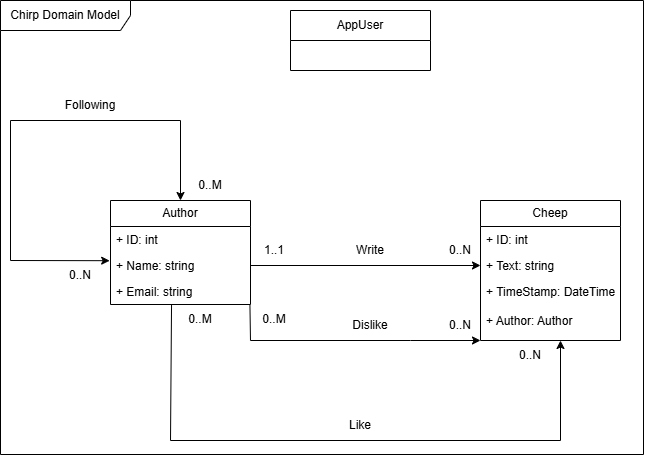

The diagram above was exported from draw.io. Its source (the exported page's mxGraphModel, read from the mxfile embedded in the PNG):
<mxGraphModel dx="1195" dy="643" grid="1" gridSize="10" guides="1" tooltips="1" connect="1" arrows="1" fold="1" page="1" pageScale="1" pageWidth="827" pageHeight="1169" background="none" math="0" shadow="0">
  <root>
    <mxCell id="WIyWlLk6GJQsqaUBKTNV-0" />
    <mxCell id="WIyWlLk6GJQsqaUBKTNV-1" parent="WIyWlLk6GJQsqaUBKTNV-0" />
    <mxCell id="PDE5_A8cH3JdQ8wwyv_W-0" value="Author" style="swimlane;fontStyle=0;childLayout=stackLayout;horizontal=1;startSize=26;fillColor=none;horizontalStack=0;resizeParent=1;resizeParentMax=0;resizeLast=0;collapsible=1;marginBottom=0;whiteSpace=wrap;html=1;" parent="WIyWlLk6GJQsqaUBKTNV-1" vertex="1">
      <mxGeometry x="220" y="240" width="140" height="104" as="geometry" />
    </mxCell>
    <mxCell id="PDE5_A8cH3JdQ8wwyv_W-1" value="+ ID: int" style="text;strokeColor=none;fillColor=none;align=left;verticalAlign=top;spacingLeft=4;spacingRight=4;overflow=hidden;rotatable=0;points=[[0,0.5],[1,0.5]];portConstraint=eastwest;whiteSpace=wrap;html=1;" parent="PDE5_A8cH3JdQ8wwyv_W-0" vertex="1">
      <mxGeometry y="26" width="140" height="26" as="geometry" />
    </mxCell>
    <mxCell id="PDE5_A8cH3JdQ8wwyv_W-2" value="+ Name: string" style="text;strokeColor=none;fillColor=none;align=left;verticalAlign=top;spacingLeft=4;spacingRight=4;overflow=hidden;rotatable=0;points=[[0,0.5],[1,0.5]];portConstraint=eastwest;whiteSpace=wrap;html=1;" parent="PDE5_A8cH3JdQ8wwyv_W-0" vertex="1">
      <mxGeometry y="52" width="140" height="26" as="geometry" />
    </mxCell>
    <mxCell id="PDE5_A8cH3JdQ8wwyv_W-3" value="+ Email: string" style="text;strokeColor=none;fillColor=none;align=left;verticalAlign=top;spacingLeft=4;spacingRight=4;overflow=hidden;rotatable=0;points=[[0,0.5],[1,0.5]];portConstraint=eastwest;whiteSpace=wrap;html=1;" parent="PDE5_A8cH3JdQ8wwyv_W-0" vertex="1">
      <mxGeometry y="78" width="140" height="26" as="geometry" />
    </mxCell>
    <mxCell id="PDE5_A8cH3JdQ8wwyv_W-4" value="Cheep" style="swimlane;fontStyle=0;childLayout=stackLayout;horizontal=1;startSize=26;fillColor=none;horizontalStack=0;resizeParent=1;resizeParentMax=0;resizeLast=0;collapsible=1;marginBottom=0;whiteSpace=wrap;html=1;" parent="WIyWlLk6GJQsqaUBKTNV-1" vertex="1">
      <mxGeometry x="590" y="240" width="140" height="140" as="geometry" />
    </mxCell>
    <mxCell id="PDE5_A8cH3JdQ8wwyv_W-5" value="+ ID: int" style="text;strokeColor=none;fillColor=none;align=left;verticalAlign=top;spacingLeft=4;spacingRight=4;overflow=hidden;rotatable=0;points=[[0,0.5],[1,0.5]];portConstraint=eastwest;whiteSpace=wrap;html=1;" parent="PDE5_A8cH3JdQ8wwyv_W-4" vertex="1">
      <mxGeometry y="26" width="140" height="26" as="geometry" />
    </mxCell>
    <mxCell id="PDE5_A8cH3JdQ8wwyv_W-6" value="+ Text: string" style="text;strokeColor=none;fillColor=none;align=left;verticalAlign=top;spacingLeft=4;spacingRight=4;overflow=hidden;rotatable=0;points=[[0,0.5],[1,0.5]];portConstraint=eastwest;whiteSpace=wrap;html=1;" parent="PDE5_A8cH3JdQ8wwyv_W-4" vertex="1">
      <mxGeometry y="52" width="140" height="26" as="geometry" />
    </mxCell>
    <mxCell id="PDE5_A8cH3JdQ8wwyv_W-7" value="+ TimeStamp: DateTime&lt;div&gt;&lt;br&gt;&lt;div&gt;+ Author: Author&lt;br&gt;&lt;div&gt;&lt;br&gt;&lt;/div&gt;&lt;/div&gt;&lt;/div&gt;" style="text;strokeColor=none;fillColor=none;align=left;verticalAlign=top;spacingLeft=4;spacingRight=4;overflow=hidden;rotatable=0;points=[[0,0.5],[1,0.5]];portConstraint=eastwest;whiteSpace=wrap;html=1;" parent="PDE5_A8cH3JdQ8wwyv_W-4" vertex="1">
      <mxGeometry y="78" width="140" height="62" as="geometry" />
    </mxCell>
    <mxCell id="PDE5_A8cH3JdQ8wwyv_W-11" value="Write" style="text;html=1;align=center;verticalAlign=middle;whiteSpace=wrap;rounded=0;" parent="WIyWlLk6GJQsqaUBKTNV-1" vertex="1">
      <mxGeometry x="450" y="270" width="60" height="40" as="geometry" />
    </mxCell>
    <mxCell id="PDE5_A8cH3JdQ8wwyv_W-12" value="0..N" style="text;html=1;align=center;verticalAlign=middle;whiteSpace=wrap;rounded=0;" parent="WIyWlLk6GJQsqaUBKTNV-1" vertex="1">
      <mxGeometry x="540" y="275" width="60" height="30" as="geometry" />
    </mxCell>
    <mxCell id="PDE5_A8cH3JdQ8wwyv_W-13" value="1..1" style="text;html=1;align=center;verticalAlign=middle;whiteSpace=wrap;rounded=0;" parent="WIyWlLk6GJQsqaUBKTNV-1" vertex="1">
      <mxGeometry x="354" y="275" width="60" height="30" as="geometry" />
    </mxCell>
    <mxCell id="PDE5_A8cH3JdQ8wwyv_W-16" value="" style="endArrow=none;html=1;rounded=0;" parent="WIyWlLk6GJQsqaUBKTNV-1" edge="1">
      <mxGeometry width="50" height="50" relative="1" as="geometry">
        <mxPoint x="120" y="160" as="sourcePoint" />
        <mxPoint x="290" y="160" as="targetPoint" />
      </mxGeometry>
    </mxCell>
    <mxCell id="PDE5_A8cH3JdQ8wwyv_W-17" value="" style="endArrow=none;html=1;rounded=0;" parent="WIyWlLk6GJQsqaUBKTNV-1" edge="1">
      <mxGeometry width="50" height="50" relative="1" as="geometry">
        <mxPoint x="120" y="300" as="sourcePoint" />
        <mxPoint x="120" y="160" as="targetPoint" />
      </mxGeometry>
    </mxCell>
    <mxCell id="PDE5_A8cH3JdQ8wwyv_W-19" value="Following" style="text;html=1;align=center;verticalAlign=middle;whiteSpace=wrap;rounded=0;" parent="WIyWlLk6GJQsqaUBKTNV-1" vertex="1">
      <mxGeometry x="170" y="130" width="60" height="30" as="geometry" />
    </mxCell>
    <mxCell id="LJGaKl-L1fjh894akgg2-2" value="" style="endArrow=none;html=1;rounded=0;entryX=0.436;entryY=1.077;entryDx=0;entryDy=0;entryPerimeter=0;" parent="WIyWlLk6GJQsqaUBKTNV-1" edge="1">
      <mxGeometry width="50" height="50" relative="1" as="geometry">
        <mxPoint x="280" y="480" as="sourcePoint" />
        <mxPoint x="281.0400000000001" y="344.00200000000007" as="targetPoint" />
      </mxGeometry>
    </mxCell>
    <mxCell id="LJGaKl-L1fjh894akgg2-3" value="" style="endArrow=none;html=1;rounded=0;" parent="WIyWlLk6GJQsqaUBKTNV-1" edge="1">
      <mxGeometry width="50" height="50" relative="1" as="geometry">
        <mxPoint x="280" y="480" as="sourcePoint" />
        <mxPoint x="670" y="480" as="targetPoint" />
      </mxGeometry>
    </mxCell>
    <mxCell id="LJGaKl-L1fjh894akgg2-5" value="Like" style="text;html=1;align=center;verticalAlign=middle;whiteSpace=wrap;rounded=0;" parent="WIyWlLk6GJQsqaUBKTNV-1" vertex="1">
      <mxGeometry x="427" y="450" width="86" height="30" as="geometry" />
    </mxCell>
    <mxCell id="LJGaKl-L1fjh894akgg2-6" value="0..N" style="text;html=1;align=center;verticalAlign=middle;whiteSpace=wrap;rounded=0;" parent="WIyWlLk6GJQsqaUBKTNV-1" vertex="1">
      <mxGeometry x="610" y="380" width="60" height="30" as="geometry" />
    </mxCell>
    <mxCell id="LJGaKl-L1fjh894akgg2-7" value="0..M" style="text;html=1;align=center;verticalAlign=middle;whiteSpace=wrap;rounded=0;" parent="WIyWlLk6GJQsqaUBKTNV-1" vertex="1">
      <mxGeometry x="280" y="344" width="60" height="30" as="geometry" />
    </mxCell>
    <mxCell id="LJGaKl-L1fjh894akgg2-8" value="0..N" style="text;html=1;align=center;verticalAlign=middle;whiteSpace=wrap;rounded=0;" parent="WIyWlLk6GJQsqaUBKTNV-1" vertex="1">
      <mxGeometry x="160" y="300" width="60" height="30" as="geometry" />
    </mxCell>
    <mxCell id="LJGaKl-L1fjh894akgg2-9" value="0..M" style="text;html=1;align=center;verticalAlign=middle;whiteSpace=wrap;rounded=0;" parent="WIyWlLk6GJQsqaUBKTNV-1" vertex="1">
      <mxGeometry x="290" y="210" width="60" height="30" as="geometry" />
    </mxCell>
    <mxCell id="LJGaKl-L1fjh894akgg2-10" value="AppUser" style="swimlane;fontStyle=0;childLayout=stackLayout;horizontal=1;startSize=30;horizontalStack=0;resizeParent=1;resizeParentMax=0;resizeLast=0;collapsible=1;marginBottom=0;whiteSpace=wrap;html=1;" parent="WIyWlLk6GJQsqaUBKTNV-1" vertex="1">
      <mxGeometry x="400" y="50" width="140" height="60" as="geometry" />
    </mxCell>
    <mxCell id="yQSp7lvfLU0F_RDn9m6r-1" value="" style="endArrow=classic;html=1;rounded=0;exitX=1;exitY=0.5;exitDx=0;exitDy=0;" edge="1" parent="WIyWlLk6GJQsqaUBKTNV-1" source="PDE5_A8cH3JdQ8wwyv_W-2">
      <mxGeometry width="50" height="50" relative="1" as="geometry">
        <mxPoint x="390" y="370" as="sourcePoint" />
        <mxPoint x="590" y="305" as="targetPoint" />
      </mxGeometry>
    </mxCell>
    <mxCell id="yQSp7lvfLU0F_RDn9m6r-2" value="" style="endArrow=classic;html=1;rounded=0;" edge="1" parent="WIyWlLk6GJQsqaUBKTNV-1">
      <mxGeometry width="50" height="50" relative="1" as="geometry">
        <mxPoint x="670" y="480" as="sourcePoint" />
        <mxPoint x="670" y="380" as="targetPoint" />
      </mxGeometry>
    </mxCell>
    <mxCell id="yQSp7lvfLU0F_RDn9m6r-3" value="" style="endArrow=classic;html=1;rounded=0;" edge="1" parent="WIyWlLk6GJQsqaUBKTNV-1">
      <mxGeometry width="50" height="50" relative="1" as="geometry">
        <mxPoint x="290" y="160" as="sourcePoint" />
        <mxPoint x="290" y="240" as="targetPoint" />
      </mxGeometry>
    </mxCell>
    <mxCell id="yQSp7lvfLU0F_RDn9m6r-5" value="" style="endArrow=classic;html=1;rounded=0;entryX=-0.006;entryY=0.315;entryDx=0;entryDy=0;entryPerimeter=0;" edge="1" parent="WIyWlLk6GJQsqaUBKTNV-1" target="PDE5_A8cH3JdQ8wwyv_W-2">
      <mxGeometry width="50" height="50" relative="1" as="geometry">
        <mxPoint x="120" y="300" as="sourcePoint" />
        <mxPoint x="170" y="250" as="targetPoint" />
      </mxGeometry>
    </mxCell>
    <mxCell id="yQSp7lvfLU0F_RDn9m6r-9" value="" style="endArrow=none;html=1;rounded=0;entryX=0.996;entryY=1.033;entryDx=0;entryDy=0;entryPerimeter=0;" edge="1" parent="WIyWlLk6GJQsqaUBKTNV-1" target="PDE5_A8cH3JdQ8wwyv_W-3">
      <mxGeometry width="50" height="50" relative="1" as="geometry">
        <mxPoint x="360" y="380" as="sourcePoint" />
        <mxPoint x="370" y="360" as="targetPoint" />
      </mxGeometry>
    </mxCell>
    <mxCell id="yQSp7lvfLU0F_RDn9m6r-10" value="" style="endArrow=none;html=1;rounded=0;" edge="1" parent="WIyWlLk6GJQsqaUBKTNV-1">
      <mxGeometry width="50" height="50" relative="1" as="geometry">
        <mxPoint x="360" y="380" as="sourcePoint" />
        <mxPoint x="520" y="380" as="targetPoint" />
      </mxGeometry>
    </mxCell>
    <mxCell id="yQSp7lvfLU0F_RDn9m6r-11" value="" style="endArrow=classic;html=1;rounded=0;" edge="1" parent="WIyWlLk6GJQsqaUBKTNV-1">
      <mxGeometry width="50" height="50" relative="1" as="geometry">
        <mxPoint x="520" y="380" as="sourcePoint" />
        <mxPoint x="590" y="380" as="targetPoint" />
      </mxGeometry>
    </mxCell>
    <mxCell id="yQSp7lvfLU0F_RDn9m6r-12" value="Dislike" style="text;html=1;align=center;verticalAlign=middle;whiteSpace=wrap;rounded=0;" vertex="1" parent="WIyWlLk6GJQsqaUBKTNV-1">
      <mxGeometry x="450" y="350" width="60" height="30" as="geometry" />
    </mxCell>
    <mxCell id="yQSp7lvfLU0F_RDn9m6r-13" value="0..M" style="text;html=1;align=center;verticalAlign=middle;whiteSpace=wrap;rounded=0;" vertex="1" parent="WIyWlLk6GJQsqaUBKTNV-1">
      <mxGeometry x="354" y="344" width="60" height="30" as="geometry" />
    </mxCell>
    <mxCell id="yQSp7lvfLU0F_RDn9m6r-14" value="0..N" style="text;html=1;align=center;verticalAlign=middle;whiteSpace=wrap;rounded=0;" vertex="1" parent="WIyWlLk6GJQsqaUBKTNV-1">
      <mxGeometry x="540" y="350" width="60" height="30" as="geometry" />
    </mxCell>
    <mxCell id="yQSp7lvfLU0F_RDn9m6r-15" value="Chirp Domain Model" style="shape=umlFrame;whiteSpace=wrap;html=1;pointerEvents=0;width=130;height=30;" vertex="1" parent="WIyWlLk6GJQsqaUBKTNV-1">
      <mxGeometry x="110" y="40" width="643" height="454" as="geometry" />
    </mxCell>
  </root>
</mxGraphModel>